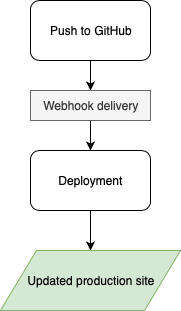

The diagram above was exported from draw.io. Its source (the exported page's mxGraphModel, read from the mxfile embedded in the PNG):
<mxGraphModel dx="918" dy="639" grid="1" gridSize="10" guides="1" tooltips="1" connect="1" arrows="1" fold="1" page="1" pageScale="1" pageWidth="827" pageHeight="1169" math="0" shadow="0">
  <root>
    <mxCell id="0" />
    <mxCell id="1" parent="0" />
    <mxCell id="2" style="edgeStyle=orthogonalEdgeStyle;rounded=0;orthogonalLoop=1;jettySize=auto;html=1;exitX=0.5;exitY=1;exitDx=0;exitDy=0;entryX=0.5;entryY=0;entryDx=0;entryDy=0;" edge="1" source="3" target="8" parent="1">
      <mxGeometry relative="1" as="geometry" />
    </mxCell>
    <mxCell id="3" value="Push to GitHub" style="rounded=1;whiteSpace=wrap;html=1;" vertex="1" parent="1">
      <mxGeometry x="120" y="100" width="120" height="60" as="geometry" />
    </mxCell>
    <mxCell id="4" value="" style="edgeStyle=orthogonalEdgeStyle;rounded=0;orthogonalLoop=1;jettySize=auto;html=1;entryX=0.5;entryY=0;entryDx=0;entryDy=0;" edge="1" source="5" target="6" parent="1">
      <mxGeometry relative="1" as="geometry">
        <mxPoint x="220" y="350" as="targetPoint" />
      </mxGeometry>
    </mxCell>
    <mxCell id="5" value="Deployment&lt;br&gt;" style="rounded=1;whiteSpace=wrap;html=1;" vertex="1" parent="1">
      <mxGeometry x="120" y="250" width="120" height="60" as="geometry" />
    </mxCell>
    <mxCell id="6" value="&lt;span&gt;Updated production site&lt;/span&gt;" style="shape=parallelogram;perimeter=parallelogramPerimeter;whiteSpace=wrap;html=1;comic=0;fillColor=#d5e8d4;strokeColor=#82b366;" vertex="1" parent="1">
      <mxGeometry x="90" y="350" width="180" height="60" as="geometry" />
    </mxCell>
    <mxCell id="7" style="edgeStyle=orthogonalEdgeStyle;rounded=0;orthogonalLoop=1;jettySize=auto;html=1;exitX=0.5;exitY=1;exitDx=0;exitDy=0;entryX=0.5;entryY=0;entryDx=0;entryDy=0;" edge="1" source="8" target="5" parent="1">
      <mxGeometry relative="1" as="geometry" />
    </mxCell>
    <mxCell id="8" value="&lt;span style=&quot;background-color: rgb(245 , 245 , 245)&quot;&gt;Webhook delivery&lt;/span&gt;" style="rounded=0;whiteSpace=wrap;html=1;comic=0;labelBackgroundColor=#ffffff;align=center;fillColor=#f5f5f5;strokeColor=#666666;fontColor=#333333;" vertex="1" parent="1">
      <mxGeometry x="120" y="190" width="120" height="30" as="geometry" />
    </mxCell>
  </root>
</mxGraphModel>